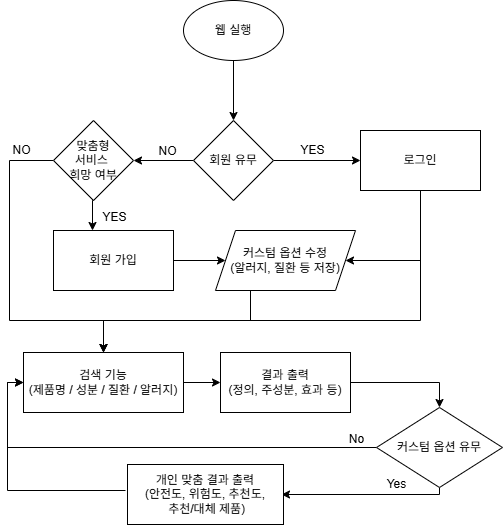

The diagram above was exported from draw.io. Its source (the exported page's mxGraphModel, read from the mxfile embedded in the PNG):
<mxGraphModel dx="946" dy="597" grid="1" gridSize="10" guides="1" tooltips="1" connect="1" arrows="1" fold="1" page="1" pageScale="1" pageWidth="827" pageHeight="1169" math="0" shadow="0">
  <root>
    <mxCell id="0" />
    <mxCell id="1" parent="0" />
    <mxCell id="4a2x-ju90qVLeeAOXz8Q-3" style="edgeStyle=orthogonalEdgeStyle;rounded=0;orthogonalLoop=1;jettySize=auto;html=1;exitX=0.5;exitY=1;exitDx=0;exitDy=0;entryX=0.5;entryY=0;entryDx=0;entryDy=0;" parent="1" source="4a2x-ju90qVLeeAOXz8Q-1" target="4a2x-ju90qVLeeAOXz8Q-2" edge="1">
      <mxGeometry relative="1" as="geometry" />
    </mxCell>
    <mxCell id="4a2x-ju90qVLeeAOXz8Q-1" value="웹 실행" style="ellipse;whiteSpace=wrap;html=1;" parent="1" vertex="1">
      <mxGeometry x="776" y="350" width="100" height="60" as="geometry" />
    </mxCell>
    <mxCell id="4a2x-ju90qVLeeAOXz8Q-5" style="edgeStyle=orthogonalEdgeStyle;rounded=0;orthogonalLoop=1;jettySize=auto;html=1;exitX=1;exitY=0.5;exitDx=0;exitDy=0;" parent="1" source="4a2x-ju90qVLeeAOXz8Q-2" target="9KM4B1Wu1xZWPw6PVd0x-1" edge="1">
      <mxGeometry relative="1" as="geometry">
        <mxPoint x="956" y="510" as="targetPoint" />
        <mxPoint x="886.0000000000002" y="510" as="sourcePoint" />
        <Array as="points" />
      </mxGeometry>
    </mxCell>
    <mxCell id="-45CkPz7Bdi-_MfBTzMQ-31" value="" style="edgeStyle=orthogonalEdgeStyle;rounded=0;orthogonalLoop=1;jettySize=auto;html=1;" parent="1" source="4a2x-ju90qVLeeAOXz8Q-2" target="9KM4B1Wu1xZWPw6PVd0x-3" edge="1">
      <mxGeometry relative="1" as="geometry" />
    </mxCell>
    <mxCell id="4a2x-ju90qVLeeAOXz8Q-2" value="회원 유무" style="rhombus;whiteSpace=wrap;html=1;" parent="1" vertex="1">
      <mxGeometry x="786" y="470" width="80" height="80" as="geometry" />
    </mxCell>
    <mxCell id="4a2x-ju90qVLeeAOXz8Q-6" value="NO" style="text;html=1;align=center;verticalAlign=middle;resizable=0;points=[];autosize=1;strokeColor=none;fillColor=none;" parent="1" vertex="1">
      <mxGeometry x="740" y="486" width="40" height="30" as="geometry" />
    </mxCell>
    <mxCell id="4a2x-ju90qVLeeAOXz8Q-7" value="YES" style="text;html=1;align=center;verticalAlign=middle;resizable=0;points=[];autosize=1;strokeColor=none;fillColor=none;" parent="1" vertex="1">
      <mxGeometry x="880" y="485" width="50" height="30" as="geometry" />
    </mxCell>
    <mxCell id="-45CkPz7Bdi-_MfBTzMQ-15" value="" style="edgeStyle=orthogonalEdgeStyle;rounded=0;orthogonalLoop=1;jettySize=auto;html=1;entryX=1;entryY=0.5;entryDx=0;entryDy=0;exitX=0.5;exitY=1;exitDx=0;exitDy=0;" parent="1" source="9KM4B1Wu1xZWPw6PVd0x-1" target="-45CkPz7Bdi-_MfBTzMQ-14" edge="1">
      <mxGeometry relative="1" as="geometry">
        <Array as="points">
          <mxPoint x="1013" y="610" />
        </Array>
      </mxGeometry>
    </mxCell>
    <mxCell id="9KM4B1Wu1xZWPw6PVd0x-1" value="로그인" style="rounded=0;whiteSpace=wrap;html=1;" parent="1" vertex="1">
      <mxGeometry x="953" y="480" width="120" height="60" as="geometry" />
    </mxCell>
    <mxCell id="-45CkPz7Bdi-_MfBTzMQ-7" style="edgeStyle=orthogonalEdgeStyle;rounded=0;orthogonalLoop=1;jettySize=auto;html=1;exitX=0;exitY=0.5;exitDx=0;exitDy=0;" parent="1" source="9KM4B1Wu1xZWPw6PVd0x-3" target="9KM4B1Wu1xZWPw6PVd0x-11" edge="1">
      <mxGeometry relative="1" as="geometry">
        <Array as="points">
          <mxPoint x="602" y="510" />
          <mxPoint x="602" y="670" />
          <mxPoint x="696" y="670" />
        </Array>
      </mxGeometry>
    </mxCell>
    <mxCell id="9KM4B1Wu1xZWPw6PVd0x-3" value="맞춤형&lt;div&gt;서비스&amp;nbsp;&lt;/div&gt;&lt;div&gt;희망 여부&lt;/div&gt;" style="rhombus;whiteSpace=wrap;html=1;" parent="1" vertex="1">
      <mxGeometry x="646" y="470" width="80" height="80" as="geometry" />
    </mxCell>
    <mxCell id="-45CkPz7Bdi-_MfBTzMQ-17" value="" style="edgeStyle=orthogonalEdgeStyle;rounded=0;orthogonalLoop=1;jettySize=auto;html=1;" parent="1" source="9KM4B1Wu1xZWPw6PVd0x-4" target="-45CkPz7Bdi-_MfBTzMQ-14" edge="1">
      <mxGeometry relative="1" as="geometry" />
    </mxCell>
    <mxCell id="9KM4B1Wu1xZWPw6PVd0x-4" value="회원 가입" style="rounded=0;whiteSpace=wrap;html=1;" parent="1" vertex="1">
      <mxGeometry x="646" y="580" width="120" height="60" as="geometry" />
    </mxCell>
    <mxCell id="9KM4B1Wu1xZWPw6PVd0x-6" value="YES" style="text;html=1;align=center;verticalAlign=middle;resizable=0;points=[];autosize=1;strokeColor=none;fillColor=none;" parent="1" vertex="1">
      <mxGeometry x="682" y="552" width="50" height="30" as="geometry" />
    </mxCell>
    <mxCell id="-45CkPz7Bdi-_MfBTzMQ-10" value="" style="edgeStyle=orthogonalEdgeStyle;rounded=0;orthogonalLoop=1;jettySize=auto;html=1;" parent="1" source="9KM4B1Wu1xZWPw6PVd0x-11" target="9KM4B1Wu1xZWPw6PVd0x-18" edge="1">
      <mxGeometry relative="1" as="geometry" />
    </mxCell>
    <mxCell id="9KM4B1Wu1xZWPw6PVd0x-11" value="검색 기능&lt;div&gt;(제품명 / 성분 / 질환 / 알러지)&lt;/div&gt;" style="rounded=0;whiteSpace=wrap;html=1;" parent="1" vertex="1">
      <mxGeometry x="616" y="702" width="160" height="60" as="geometry" />
    </mxCell>
    <mxCell id="9KM4B1Wu1xZWPw6PVd0x-13" value="NO" style="text;html=1;align=center;verticalAlign=middle;resizable=0;points=[];autosize=1;strokeColor=none;fillColor=none;" parent="1" vertex="1">
      <mxGeometry x="594" y="485" width="40" height="30" as="geometry" />
    </mxCell>
    <mxCell id="9KM4B1Wu1xZWPw6PVd0x-20" style="edgeStyle=orthogonalEdgeStyle;rounded=0;orthogonalLoop=1;jettySize=auto;html=1;exitX=0;exitY=0.5;exitDx=0;exitDy=0;entryX=0;entryY=0.5;entryDx=0;entryDy=0;" parent="1" source="9KM4B1Wu1xZWPw6PVd0x-17" target="9KM4B1Wu1xZWPw6PVd0x-11" edge="1">
      <mxGeometry relative="1" as="geometry">
        <mxPoint x="703" y="929.8571428571429" as="targetPoint" />
        <Array as="points">
          <mxPoint x="600" y="797" />
          <mxPoint x="600" y="732" />
        </Array>
      </mxGeometry>
    </mxCell>
    <mxCell id="-45CkPz7Bdi-_MfBTzMQ-20" style="edgeStyle=orthogonalEdgeStyle;rounded=0;orthogonalLoop=1;jettySize=auto;html=1;entryX=1;entryY=0.5;entryDx=0;entryDy=0;" parent="1" source="9KM4B1Wu1xZWPw6PVd0x-17" edge="1">
      <mxGeometry relative="1" as="geometry">
        <mxPoint x="874" y="844" as="targetPoint" />
        <Array as="points">
          <mxPoint x="1032" y="844" />
        </Array>
      </mxGeometry>
    </mxCell>
    <mxCell id="9KM4B1Wu1xZWPw6PVd0x-17" value="커스텀 옵션 유무" style="rhombus;whiteSpace=wrap;html=1;" parent="1" vertex="1">
      <mxGeometry x="969" y="757" width="126" height="80" as="geometry" />
    </mxCell>
    <mxCell id="-45CkPz7Bdi-_MfBTzMQ-11" value="" style="edgeStyle=orthogonalEdgeStyle;rounded=0;orthogonalLoop=1;jettySize=auto;html=1;entryX=0.5;entryY=0;entryDx=0;entryDy=0;" parent="1" source="9KM4B1Wu1xZWPw6PVd0x-18" target="9KM4B1Wu1xZWPw6PVd0x-17" edge="1">
      <mxGeometry relative="1" as="geometry" />
    </mxCell>
    <mxCell id="9KM4B1Wu1xZWPw6PVd0x-18" value="결과 출력&lt;div&gt;(정의, 주성분, 효과 등)&lt;/div&gt;" style="rounded=0;whiteSpace=wrap;html=1;" parent="1" vertex="1">
      <mxGeometry x="813" y="702" width="130" height="60" as="geometry" />
    </mxCell>
    <mxCell id="-45CkPz7Bdi-_MfBTzMQ-9" value="No" style="text;html=1;align=center;verticalAlign=middle;resizable=0;points=[];autosize=1;strokeColor=none;fillColor=none;" parent="1" vertex="1">
      <mxGeometry x="929" y="774" width="40" height="30" as="geometry" />
    </mxCell>
    <mxCell id="-45CkPz7Bdi-_MfBTzMQ-18" style="edgeStyle=orthogonalEdgeStyle;rounded=0;orthogonalLoop=1;jettySize=auto;html=1;entryX=0.5;entryY=0;entryDx=0;entryDy=0;" parent="1" target="9KM4B1Wu1xZWPw6PVd0x-11" edge="1">
      <mxGeometry relative="1" as="geometry">
        <mxPoint x="1013" y="540" as="sourcePoint" />
        <Array as="points">
          <mxPoint x="1013" y="670" />
          <mxPoint x="696" y="670" />
        </Array>
      </mxGeometry>
    </mxCell>
    <mxCell id="-45CkPz7Bdi-_MfBTzMQ-38" style="edgeStyle=orthogonalEdgeStyle;rounded=0;orthogonalLoop=1;jettySize=auto;html=1;exitX=0.25;exitY=1;exitDx=0;exitDy=0;entryX=0.5;entryY=0;entryDx=0;entryDy=0;" parent="1" source="-45CkPz7Bdi-_MfBTzMQ-14" target="9KM4B1Wu1xZWPw6PVd0x-11" edge="1">
      <mxGeometry relative="1" as="geometry">
        <Array as="points">
          <mxPoint x="843" y="670" />
          <mxPoint x="696" y="670" />
        </Array>
      </mxGeometry>
    </mxCell>
    <mxCell id="-45CkPz7Bdi-_MfBTzMQ-14" value="커스텀 옵션 수정&lt;div&gt;(알러지, 질환 등 저장)&lt;/div&gt;" style="shape=parallelogram;perimeter=parallelogramPerimeter;whiteSpace=wrap;html=1;fixedSize=1;" parent="1" vertex="1">
      <mxGeometry x="808" y="580" width="140" height="60" as="geometry" />
    </mxCell>
    <mxCell id="-45CkPz7Bdi-_MfBTzMQ-22" style="edgeStyle=orthogonalEdgeStyle;rounded=0;orthogonalLoop=1;jettySize=auto;html=1;exitX=0;exitY=0.5;exitDx=0;exitDy=0;entryX=0;entryY=0.5;entryDx=0;entryDy=0;" parent="1" target="9KM4B1Wu1xZWPw6PVd0x-11" edge="1">
      <mxGeometry relative="1" as="geometry">
        <mxPoint x="718" y="840" as="sourcePoint" />
        <Array as="points">
          <mxPoint x="600" y="840" />
          <mxPoint x="600" y="732" />
        </Array>
      </mxGeometry>
    </mxCell>
    <mxCell id="-45CkPz7Bdi-_MfBTzMQ-19" value="&lt;div&gt;개인 맞춤 결과 출력&lt;/div&gt;(안전도, 위험도, 추천도,&lt;div&gt;&amp;nbsp;추천/대체 제품)&lt;/div&gt;" style="rounded=0;whiteSpace=wrap;html=1;" parent="1" vertex="1">
      <mxGeometry x="720" y="814" width="156" height="60" as="geometry" />
    </mxCell>
    <mxCell id="-45CkPz7Bdi-_MfBTzMQ-21" value="Yes" style="text;html=1;align=center;verticalAlign=middle;resizable=0;points=[];autosize=1;strokeColor=none;fillColor=none;" parent="1" vertex="1">
      <mxGeometry x="969" y="819" width="40" height="30" as="geometry" />
    </mxCell>
    <mxCell id="-45CkPz7Bdi-_MfBTzMQ-29" style="edgeStyle=orthogonalEdgeStyle;rounded=0;orthogonalLoop=1;jettySize=auto;html=1;exitX=0.5;exitY=1;exitDx=0;exitDy=0;" parent="1" source="9KM4B1Wu1xZWPw6PVd0x-3" edge="1">
      <mxGeometry relative="1" as="geometry">
        <mxPoint x="685" y="580" as="targetPoint" />
      </mxGeometry>
    </mxCell>
  </root>
</mxGraphModel>